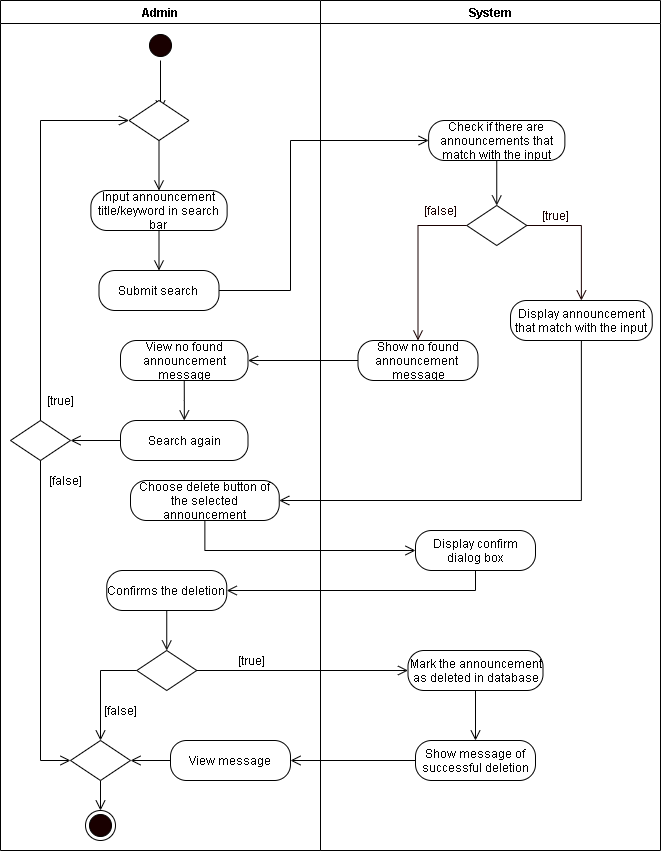

The diagram above was exported from draw.io. Its source (the exported page's mxGraphModel, read from the mxfile embedded in the PNG):
<mxGraphModel dx="926" dy="626" grid="1" gridSize="10" guides="1" tooltips="1" connect="1" arrows="1" fold="1" page="1" pageScale="1" pageWidth="850" pageHeight="1100" math="0" shadow="0">
  <root>
    <mxCell id="c0md664Eod_wSD9gz3te-0" />
    <mxCell id="c0md664Eod_wSD9gz3te-1" parent="c0md664Eod_wSD9gz3te-0" />
    <mxCell id="4u-M766Eo4_dabww0pBn-0" value="Admin" style="swimlane;startSize=23;" parent="c0md664Eod_wSD9gz3te-1" vertex="1">
      <mxGeometry x="30" y="20" width="320" height="850" as="geometry" />
    </mxCell>
    <mxCell id="4u-M766Eo4_dabww0pBn-1" style="edgeStyle=orthogonalEdgeStyle;rounded=0;orthogonalLoop=1;jettySize=auto;html=1;exitX=0.5;exitY=1;exitDx=0;exitDy=0;endArrow=open;endFill=0;endSize=8;" parent="4u-M766Eo4_dabww0pBn-0" source="4u-M766Eo4_dabww0pBn-2" edge="1">
      <mxGeometry relative="1" as="geometry">
        <mxPoint x="160" y="110" as="targetPoint" />
      </mxGeometry>
    </mxCell>
    <mxCell id="4u-M766Eo4_dabww0pBn-2" value="" style="ellipse;html=1;shape=startState;fillColor=#190000;" parent="4u-M766Eo4_dabww0pBn-0" vertex="1">
      <mxGeometry x="145" y="30" width="30" height="30" as="geometry" />
    </mxCell>
    <mxCell id="RM7OYY2Dj_xNJK7oQAUf-15" value="Input announcement title/keyword in search bar" style="rounded=1;whiteSpace=wrap;html=1;arcSize=40;" parent="4u-M766Eo4_dabww0pBn-0" vertex="1">
      <mxGeometry x="90.36999999999999" y="190" width="136.25" height="40" as="geometry" />
    </mxCell>
    <mxCell id="RM7OYY2Dj_xNJK7oQAUf-7" value="Choose delete button of the selected announcement" style="rounded=1;whiteSpace=wrap;html=1;arcSize=40;" parent="4u-M766Eo4_dabww0pBn-0" vertex="1">
      <mxGeometry x="130" y="480" width="148.75" height="40" as="geometry" />
    </mxCell>
    <mxCell id="RM7OYY2Dj_xNJK7oQAUf-10" value="[false]" style="text;html=1;align=center;verticalAlign=middle;resizable=0;points=[];autosize=1;strokeColor=none;rotation=0;" parent="4u-M766Eo4_dabww0pBn-0" vertex="1">
      <mxGeometry x="40.370000000000005" y="470" width="50" height="20" as="geometry" />
    </mxCell>
    <mxCell id="RM7OYY2Dj_xNJK7oQAUf-9" value="[true]" style="text;html=1;align=center;verticalAlign=middle;resizable=0;points=[];autosize=1;strokeColor=none;rotation=0;" parent="4u-M766Eo4_dabww0pBn-0" vertex="1">
      <mxGeometry x="40.370000000000005" y="390" width="40" height="20" as="geometry" />
    </mxCell>
    <mxCell id="RM7OYY2Dj_xNJK7oQAUf-12" value="" style="rhombus;whiteSpace=wrap;html=1;" parent="4u-M766Eo4_dabww0pBn-0" vertex="1">
      <mxGeometry x="10" y="420" width="60" height="40" as="geometry" />
    </mxCell>
    <mxCell id="RM7OYY2Dj_xNJK7oQAUf-13" style="edgeStyle=orthogonalEdgeStyle;rounded=0;orthogonalLoop=1;jettySize=auto;html=1;exitX=0;exitY=0.5;exitDx=0;exitDy=0;entryX=1;entryY=0.5;entryDx=0;entryDy=0;endArrow=open;endFill=0;endSize=8;" parent="4u-M766Eo4_dabww0pBn-0" source="yuv_Nz2WksPgU80OS3cu-0" target="RM7OYY2Dj_xNJK7oQAUf-12" edge="1">
      <mxGeometry relative="1" as="geometry" />
    </mxCell>
    <mxCell id="yuv_Nz2WksPgU80OS3cu-0" value="Search again" style="rounded=1;whiteSpace=wrap;html=1;arcSize=40;" vertex="1" parent="4u-M766Eo4_dabww0pBn-0">
      <mxGeometry x="120" y="420" width="127.5" height="40" as="geometry" />
    </mxCell>
    <mxCell id="yuv_Nz2WksPgU80OS3cu-1" style="edgeStyle=orthogonalEdgeStyle;rounded=0;orthogonalLoop=1;jettySize=auto;html=1;exitX=0.5;exitY=1;exitDx=0;exitDy=0;endArrow=open;endFill=0;endSize=8;" edge="1" parent="4u-M766Eo4_dabww0pBn-0" source="RM7OYY2Dj_xNJK7oQAUf-11" target="yuv_Nz2WksPgU80OS3cu-0">
      <mxGeometry relative="1" as="geometry" />
    </mxCell>
    <mxCell id="RM7OYY2Dj_xNJK7oQAUf-11" value="View no found announcement message" style="rounded=1;whiteSpace=wrap;html=1;arcSize=40;" parent="4u-M766Eo4_dabww0pBn-0" vertex="1">
      <mxGeometry x="120" y="340" width="127.5" height="40" as="geometry" />
    </mxCell>
    <mxCell id="4u-M766Eo4_dabww0pBn-6" value="[false]" style="text;html=1;align=center;verticalAlign=middle;resizable=0;points=[];autosize=1;strokeColor=none;" parent="4u-M766Eo4_dabww0pBn-0" vertex="1">
      <mxGeometry x="95" y="700" width="50" height="20" as="geometry" />
    </mxCell>
    <mxCell id="4u-M766Eo4_dabww0pBn-9" value="System" style="swimlane;" parent="c0md664Eod_wSD9gz3te-1" vertex="1">
      <mxGeometry x="350" y="20" width="340" height="850" as="geometry" />
    </mxCell>
    <mxCell id="RM7OYY2Dj_xNJK7oQAUf-0" value="Show no found announcement&amp;nbsp; message" style="rounded=1;whiteSpace=wrap;html=1;arcSize=40;" parent="4u-M766Eo4_dabww0pBn-9" vertex="1">
      <mxGeometry x="37.5" y="340" width="120" height="40" as="geometry" />
    </mxCell>
    <mxCell id="RM7OYY2Dj_xNJK7oQAUf-1" value="" style="rhombus;whiteSpace=wrap;html=1;" parent="4u-M766Eo4_dabww0pBn-9" vertex="1">
      <mxGeometry x="146.25" y="205" width="60" height="40" as="geometry" />
    </mxCell>
    <mxCell id="RM7OYY2Dj_xNJK7oQAUf-2" value="&lt;font color=&quot;#190000&quot;&gt;[true]&lt;/font&gt;" style="text;html=1;align=center;verticalAlign=middle;resizable=0;points=[];autosize=1;strokeColor=none;fontColor=#FFFFFF;" parent="4u-M766Eo4_dabww0pBn-9" vertex="1">
      <mxGeometry x="215" y="205" width="40" height="20" as="geometry" />
    </mxCell>
    <mxCell id="RM7OYY2Dj_xNJK7oQAUf-3" value="&lt;font color=&quot;#190000&quot;&gt;[false]&lt;/font&gt;" style="text;html=1;align=center;verticalAlign=middle;resizable=0;points=[];autosize=1;strokeColor=none;fontColor=#FFFFFF;" parent="4u-M766Eo4_dabww0pBn-9" vertex="1">
      <mxGeometry x="95" y="200" width="50" height="20" as="geometry" />
    </mxCell>
    <mxCell id="RM7OYY2Dj_xNJK7oQAUf-4" style="edgeStyle=orthogonalEdgeStyle;rounded=0;orthogonalLoop=1;jettySize=auto;html=1;exitX=0;exitY=0.5;exitDx=0;exitDy=0;fontColor=#FFFFFF;endArrow=open;endFill=0;endSize=8;strokeColor=#190000;entryX=0.5;entryY=0;entryDx=0;entryDy=0;" parent="4u-M766Eo4_dabww0pBn-9" source="RM7OYY2Dj_xNJK7oQAUf-1" target="RM7OYY2Dj_xNJK7oQAUf-0" edge="1">
      <mxGeometry relative="1" as="geometry">
        <mxPoint x="-1369.75" y="-190" as="targetPoint" />
      </mxGeometry>
    </mxCell>
    <mxCell id="4u-M766Eo4_dabww0pBn-4" value="" style="rhombus;whiteSpace=wrap;html=1;" parent="4u-M766Eo4_dabww0pBn-9" vertex="1">
      <mxGeometry x="-183.75" y="650" width="60" height="40" as="geometry" />
    </mxCell>
    <mxCell id="4u-M766Eo4_dabww0pBn-5" value="[true]" style="text;html=1;align=center;verticalAlign=middle;resizable=0;points=[];autosize=1;strokeColor=none;" parent="4u-M766Eo4_dabww0pBn-9" vertex="1">
      <mxGeometry x="-88.75" y="650" width="40" height="20" as="geometry" />
    </mxCell>
    <mxCell id="4u-M766Eo4_dabww0pBn-7" value="" style="ellipse;html=1;shape=endState;fillColor=#190000;" parent="4u-M766Eo4_dabww0pBn-9" vertex="1">
      <mxGeometry x="-235" y="810" width="30" height="30" as="geometry" />
    </mxCell>
    <mxCell id="4u-M766Eo4_dabww0pBn-8" style="edgeStyle=orthogonalEdgeStyle;rounded=0;orthogonalLoop=1;jettySize=auto;html=1;exitX=0;exitY=0.5;exitDx=0;exitDy=0;endArrow=open;endFill=0;endSize=8;entryX=0.5;entryY=0;entryDx=0;entryDy=0;" parent="4u-M766Eo4_dabww0pBn-9" source="4u-M766Eo4_dabww0pBn-4" target="fD_Fbkkcte6q53OBsNO4-11" edge="1">
      <mxGeometry relative="1" as="geometry">
        <mxPoint x="-174" y="750" as="targetPoint" />
      </mxGeometry>
    </mxCell>
    <mxCell id="fD_Fbkkcte6q53OBsNO4-0" value="View message" style="rounded=1;whiteSpace=wrap;html=1;arcSize=40;" parent="4u-M766Eo4_dabww0pBn-9" vertex="1">
      <mxGeometry x="-150" y="740" width="120" height="40" as="geometry" />
    </mxCell>
    <mxCell id="fD_Fbkkcte6q53OBsNO4-15" style="edgeStyle=orthogonalEdgeStyle;rounded=0;orthogonalLoop=1;jettySize=auto;html=1;exitX=0.5;exitY=1;exitDx=0;exitDy=0;endArrow=open;endFill=0;endSize=8;" parent="4u-M766Eo4_dabww0pBn-9" source="fD_Fbkkcte6q53OBsNO4-11" target="4u-M766Eo4_dabww0pBn-7" edge="1">
      <mxGeometry relative="1" as="geometry" />
    </mxCell>
    <mxCell id="fD_Fbkkcte6q53OBsNO4-11" value="" style="rhombus;whiteSpace=wrap;html=1;" parent="4u-M766Eo4_dabww0pBn-9" vertex="1">
      <mxGeometry x="-250" y="740" width="60" height="40" as="geometry" />
    </mxCell>
    <mxCell id="fD_Fbkkcte6q53OBsNO4-13" style="edgeStyle=orthogonalEdgeStyle;rounded=0;orthogonalLoop=1;jettySize=auto;html=1;exitX=0;exitY=0.5;exitDx=0;exitDy=0;endArrow=open;endFill=0;endSize=8;" parent="4u-M766Eo4_dabww0pBn-9" source="fD_Fbkkcte6q53OBsNO4-0" target="fD_Fbkkcte6q53OBsNO4-11" edge="1">
      <mxGeometry relative="1" as="geometry" />
    </mxCell>
    <mxCell id="UcPqb7knxBilT5tOrCGF-2" style="edgeStyle=orthogonalEdgeStyle;rounded=0;orthogonalLoop=1;jettySize=auto;html=1;exitX=0.5;exitY=1;exitDx=0;exitDy=0;entryX=0.5;entryY=0;entryDx=0;entryDy=0;endArrow=open;endFill=0;endSize=8;" parent="4u-M766Eo4_dabww0pBn-9" source="UcPqb7knxBilT5tOrCGF-0" target="4u-M766Eo4_dabww0pBn-4" edge="1">
      <mxGeometry relative="1" as="geometry" />
    </mxCell>
    <mxCell id="UcPqb7knxBilT5tOrCGF-0" value="Confirms the deletion" style="rounded=1;whiteSpace=wrap;html=1;arcSize=40;" parent="4u-M766Eo4_dabww0pBn-9" vertex="1">
      <mxGeometry x="-213.75" y="570" width="120" height="40" as="geometry" />
    </mxCell>
    <mxCell id="4u-M766Eo4_dabww0pBn-10" value="Display confirm dialog box" style="rounded=1;whiteSpace=wrap;html=1;arcSize=40;" parent="4u-M766Eo4_dabww0pBn-9" vertex="1">
      <mxGeometry x="95" y="530" width="120" height="40" as="geometry" />
    </mxCell>
    <mxCell id="4u-M766Eo4_dabww0pBn-11" value="Mark the announcement as deleted in database" style="rounded=1;whiteSpace=wrap;html=1;arcSize=40;" parent="4u-M766Eo4_dabww0pBn-9" vertex="1">
      <mxGeometry x="87.5" y="650" width="135" height="40" as="geometry" />
    </mxCell>
    <mxCell id="4u-M766Eo4_dabww0pBn-12" value="Show message of successful deletion" style="rounded=1;whiteSpace=wrap;html=1;arcSize=40;" parent="4u-M766Eo4_dabww0pBn-9" vertex="1">
      <mxGeometry x="95" y="740" width="120" height="40" as="geometry" />
    </mxCell>
    <mxCell id="4u-M766Eo4_dabww0pBn-16" style="edgeStyle=orthogonalEdgeStyle;rounded=0;orthogonalLoop=1;jettySize=auto;html=1;exitX=1;exitY=0.5;exitDx=0;exitDy=0;endArrow=open;endFill=0;endSize=8;entryX=0;entryY=0.5;entryDx=0;entryDy=0;" parent="4u-M766Eo4_dabww0pBn-9" source="4u-M766Eo4_dabww0pBn-4" target="4u-M766Eo4_dabww0pBn-11" edge="1">
      <mxGeometry relative="1" as="geometry">
        <mxPoint x="-90" y="700" as="targetPoint" />
      </mxGeometry>
    </mxCell>
    <mxCell id="4u-M766Eo4_dabww0pBn-17" style="edgeStyle=orthogonalEdgeStyle;rounded=0;orthogonalLoop=1;jettySize=auto;html=1;exitX=0.5;exitY=1;exitDx=0;exitDy=0;endArrow=open;endFill=0;endSize=8;" parent="4u-M766Eo4_dabww0pBn-9" source="4u-M766Eo4_dabww0pBn-11" edge="1">
      <mxGeometry relative="1" as="geometry">
        <mxPoint x="155" y="740" as="targetPoint" />
      </mxGeometry>
    </mxCell>
    <mxCell id="fD_Fbkkcte6q53OBsNO4-14" style="edgeStyle=orthogonalEdgeStyle;rounded=0;orthogonalLoop=1;jettySize=auto;html=1;exitX=0;exitY=0.5;exitDx=0;exitDy=0;entryX=1;entryY=0.5;entryDx=0;entryDy=0;endArrow=open;endFill=0;endSize=8;" parent="4u-M766Eo4_dabww0pBn-9" source="4u-M766Eo4_dabww0pBn-12" target="fD_Fbkkcte6q53OBsNO4-0" edge="1">
      <mxGeometry relative="1" as="geometry" />
    </mxCell>
    <mxCell id="UcPqb7knxBilT5tOrCGF-1" style="edgeStyle=orthogonalEdgeStyle;rounded=0;orthogonalLoop=1;jettySize=auto;html=1;exitX=0.5;exitY=1;exitDx=0;exitDy=0;entryX=1;entryY=0.5;entryDx=0;entryDy=0;endArrow=open;endFill=0;endSize=8;" parent="4u-M766Eo4_dabww0pBn-9" source="4u-M766Eo4_dabww0pBn-10" target="UcPqb7knxBilT5tOrCGF-0" edge="1">
      <mxGeometry relative="1" as="geometry" />
    </mxCell>
    <mxCell id="RM7OYY2Dj_xNJK7oQAUf-5" value="Display announcement that match with the input" style="rounded=1;whiteSpace=wrap;html=1;arcSize=40;" parent="4u-M766Eo4_dabww0pBn-9" vertex="1">
      <mxGeometry x="190" y="300" width="141.76" height="40" as="geometry" />
    </mxCell>
    <mxCell id="RM7OYY2Dj_xNJK7oQAUf-6" style="edgeStyle=orthogonalEdgeStyle;rounded=0;orthogonalLoop=1;jettySize=auto;html=1;exitX=1;exitY=0.5;exitDx=0;exitDy=0;fontColor=#FFFFFF;endArrow=open;endFill=0;endSize=8;strokeColor=#190000;entryX=0.5;entryY=0;entryDx=0;entryDy=0;" parent="4u-M766Eo4_dabww0pBn-9" source="RM7OYY2Dj_xNJK7oQAUf-1" target="RM7OYY2Dj_xNJK7oQAUf-5" edge="1">
      <mxGeometry relative="1" as="geometry">
        <mxPoint x="-1209.75" y="-190" as="targetPoint" />
      </mxGeometry>
    </mxCell>
    <mxCell id="ovENhFZMKoAg0eu6HmA--1" style="edgeStyle=orthogonalEdgeStyle;rounded=0;orthogonalLoop=1;jettySize=auto;html=1;exitX=0.5;exitY=1;exitDx=0;exitDy=0;entryX=0.5;entryY=0;entryDx=0;entryDy=0;endArrow=open;endFill=0;endSize=8;" edge="1" parent="4u-M766Eo4_dabww0pBn-9" source="ovENhFZMKoAg0eu6HmA--0" target="RM7OYY2Dj_xNJK7oQAUf-1">
      <mxGeometry relative="1" as="geometry" />
    </mxCell>
    <mxCell id="ovENhFZMKoAg0eu6HmA--0" value="Check if there are announcements that match with the input" style="rounded=1;whiteSpace=wrap;html=1;arcSize=40;" vertex="1" parent="4u-M766Eo4_dabww0pBn-9">
      <mxGeometry x="108.13" y="120" width="136.25" height="40" as="geometry" />
    </mxCell>
    <mxCell id="RM7OYY2Dj_xNJK7oQAUf-22" style="edgeStyle=orthogonalEdgeStyle;rounded=0;orthogonalLoop=1;jettySize=auto;html=1;exitX=0.5;exitY=1;exitDx=0;exitDy=0;entryX=0;entryY=0.5;entryDx=0;entryDy=0;endArrow=open;endFill=0;endSize=8;" parent="c0md664Eod_wSD9gz3te-1" source="RM7OYY2Dj_xNJK7oQAUf-7" target="4u-M766Eo4_dabww0pBn-10" edge="1">
      <mxGeometry relative="1" as="geometry" />
    </mxCell>
    <mxCell id="RM7OYY2Dj_xNJK7oQAUf-8" value="Submit search" style="rounded=1;whiteSpace=wrap;html=1;arcSize=40;" parent="c0md664Eod_wSD9gz3te-1" vertex="1">
      <mxGeometry x="128.49" y="290" width="120" height="40" as="geometry" />
    </mxCell>
    <mxCell id="RM7OYY2Dj_xNJK7oQAUf-23" style="edgeStyle=orthogonalEdgeStyle;rounded=0;orthogonalLoop=1;jettySize=auto;html=1;exitX=0.5;exitY=1;exitDx=0;exitDy=0;entryX=0;entryY=0.5;entryDx=0;entryDy=0;endArrow=open;endFill=0;endSize=8;" parent="c0md664Eod_wSD9gz3te-1" source="RM7OYY2Dj_xNJK7oQAUf-12" target="fD_Fbkkcte6q53OBsNO4-11" edge="1">
      <mxGeometry relative="1" as="geometry" />
    </mxCell>
    <mxCell id="RM7OYY2Dj_xNJK7oQAUf-14" style="edgeStyle=orthogonalEdgeStyle;rounded=0;orthogonalLoop=1;jettySize=auto;html=1;exitX=0.5;exitY=1;exitDx=0;exitDy=0;endArrow=open;endFill=0;endSize=8;" parent="c0md664Eod_wSD9gz3te-1" source="RM7OYY2Dj_xNJK7oQAUf-15" target="RM7OYY2Dj_xNJK7oQAUf-8" edge="1">
      <mxGeometry relative="1" as="geometry" />
    </mxCell>
    <mxCell id="RM7OYY2Dj_xNJK7oQAUf-16" style="edgeStyle=orthogonalEdgeStyle;rounded=0;orthogonalLoop=1;jettySize=auto;html=1;exitX=0.5;exitY=1;exitDx=0;exitDy=0;entryX=0.5;entryY=0;entryDx=0;entryDy=0;endArrow=open;endFill=0;endSize=8;" parent="c0md664Eod_wSD9gz3te-1" source="RM7OYY2Dj_xNJK7oQAUf-17" target="RM7OYY2Dj_xNJK7oQAUf-15" edge="1">
      <mxGeometry relative="1" as="geometry">
        <mxPoint x="-221.51" y="-195" as="targetPoint" />
      </mxGeometry>
    </mxCell>
    <mxCell id="RM7OYY2Dj_xNJK7oQAUf-17" value="" style="rhombus;whiteSpace=wrap;html=1;" parent="c0md664Eod_wSD9gz3te-1" vertex="1">
      <mxGeometry x="158.49" y="120" width="60" height="40" as="geometry" />
    </mxCell>
    <mxCell id="RM7OYY2Dj_xNJK7oQAUf-18" style="edgeStyle=orthogonalEdgeStyle;rounded=0;orthogonalLoop=1;jettySize=auto;html=1;exitX=0.5;exitY=0;exitDx=0;exitDy=0;entryX=0;entryY=0.5;entryDx=0;entryDy=0;endArrow=open;endFill=0;endSize=8;" parent="c0md664Eod_wSD9gz3te-1" source="RM7OYY2Dj_xNJK7oQAUf-12" target="RM7OYY2Dj_xNJK7oQAUf-17" edge="1">
      <mxGeometry relative="1" as="geometry" />
    </mxCell>
    <mxCell id="RM7OYY2Dj_xNJK7oQAUf-19" style="edgeStyle=orthogonalEdgeStyle;rounded=0;orthogonalLoop=1;jettySize=auto;html=1;exitX=0.5;exitY=1;exitDx=0;exitDy=0;entryX=1;entryY=0.5;entryDx=0;entryDy=0;endArrow=open;endFill=0;endSize=8;" parent="c0md664Eod_wSD9gz3te-1" source="RM7OYY2Dj_xNJK7oQAUf-5" target="RM7OYY2Dj_xNJK7oQAUf-7" edge="1">
      <mxGeometry relative="1" as="geometry" />
    </mxCell>
    <mxCell id="RM7OYY2Dj_xNJK7oQAUf-20" style="edgeStyle=orthogonalEdgeStyle;rounded=0;orthogonalLoop=1;jettySize=auto;html=1;exitX=1;exitY=0.5;exitDx=0;exitDy=0;endArrow=open;endFill=0;endSize=8;entryX=0;entryY=0.5;entryDx=0;entryDy=0;" parent="c0md664Eod_wSD9gz3te-1" source="RM7OYY2Dj_xNJK7oQAUf-8" target="ovENhFZMKoAg0eu6HmA--0" edge="1">
      <mxGeometry relative="1" as="geometry">
        <mxPoint x="363.75" y="270" as="targetPoint" />
        <Array as="points">
          <mxPoint x="320" y="310" />
          <mxPoint x="320" y="160" />
        </Array>
      </mxGeometry>
    </mxCell>
    <mxCell id="RM7OYY2Dj_xNJK7oQAUf-21" style="edgeStyle=orthogonalEdgeStyle;rounded=0;orthogonalLoop=1;jettySize=auto;html=1;exitX=0;exitY=0.5;exitDx=0;exitDy=0;entryX=1;entryY=0.5;entryDx=0;entryDy=0;endArrow=open;endFill=0;endSize=8;" parent="c0md664Eod_wSD9gz3te-1" source="RM7OYY2Dj_xNJK7oQAUf-0" target="RM7OYY2Dj_xNJK7oQAUf-11" edge="1">
      <mxGeometry relative="1" as="geometry" />
    </mxCell>
  </root>
</mxGraphModel>